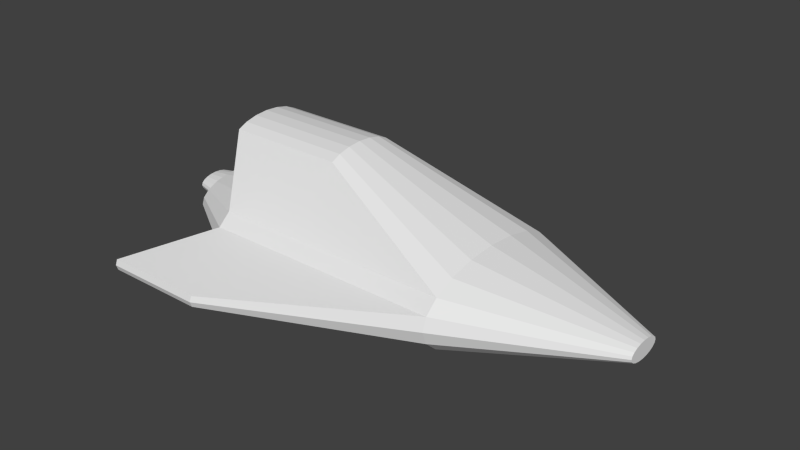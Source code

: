 # Source: vehicle_v3.blend  (saved by Blender 2.69.0; exported with 4.5.12 LTS)
import bpy
from mathutils import Matrix  # noqa: F401  (used for matrix-valued properties, if any)

bpy.ops.wm.read_factory_settings(use_empty=True)
scene = bpy.context.scene
scene.name = 'Scene'

# ---- collections
col_collection_1 = bpy.data.collections.new('Collection 1'); scene.collection.children.link(col_collection_1)

# ---- world
world_world = bpy.data.worlds.new('World'); scene.world = world_world
world_world.color = (0.05088, 0.05088, 0.05088)
world_world.use_sun_shadow = False
world_world.sun_shadow_jitter_overblur = 0.0
world_world.cycles.sampling_method = 'MANUAL'
world_world.cycles.sample_map_resolution = 256

# ---- meshes
me_cylinder = bpy.data.meshes.new('Cylinder')
me_cylinder.from_pydata([(1.23e-06, 1.0, -2.923), (-1.23e-06, 1.0, 2.923), (0.309, 0.9511, -2.923), (0.309, 0.9511, 2.923), (0.5878, 0.809, -2.923), (0.5878, 0.809, 2.923), (0.809, 0.5878, -2.923), (0.809, 0.5878, 2.923), (0.9511, 0.309, -2.923), (0.9511, 0.309, 2.923), (1.0, -4.371e-08, -2.923), (1.0, -4.371e-08, 2.923), (0.9511, -0.309, -2.923), (0.9511, -0.309, 2.923), (0.809, -0.5878, -2.923), (0.809, -0.5878, 2.923), (0.5878, -0.809, -2.923), (0.5878, -0.809, 2.923), (0.309, -0.9511, -2.923), (0.309, -0.9511, 2.923), (9.046e-07, -1.0, -2.923), (-1.556e-06, -1.0, 2.923), (-0.309, -0.9511, -2.923), (-0.309, -0.9511, 2.923), (-0.5878, -0.809, -2.923), (-0.5878, -0.809, 2.923), (-0.809, -0.5878, -2.923), (-0.809, -0.5878, 2.923), (-0.9511, -0.309, -2.923), (-0.9511, -0.309, 2.923), (-1.0, 9.656e-07, -2.923), (-1.0, 9.656e-07, 2.923), (-0.9511, 0.309, -2.923), (-0.9511, 0.309, 2.923), (-0.809, 0.5878, -2.923), (-0.809, 0.5878, 2.923), (-0.5878, 0.809, -2.923), (-0.5878, 0.809, 2.923), (-0.309, 0.9511, -2.923), (-0.309, 0.9511, 2.923), (1.311e-06, 0.2073, 6.463), (0.06406, 0.1972, 6.463), (0.1218, 0.1677, 6.463), (0.1677, 0.1218, 6.463), (0.1972, 0.06406, 6.463), (0.2073, 2.249e-07, 6.463), (0.1972, -0.06406, 6.463), (0.1677, -0.1218, 6.463), (0.1218, -0.1677, 6.463), (0.06406, -0.1972, 6.463), (1.243e-06, -0.2073, 6.463), (-0.06406, -0.1972, 6.463), (-0.1218, -0.1677, 6.463), (-0.1677, -0.1218, 6.463), (-0.1972, -0.06406, 6.463), (-0.2073, 4.342e-07, 6.463), (-0.1972, 0.06406, 6.463), (-0.1677, 0.1218, 6.463), (-0.1218, 0.1677, 6.463), (-0.06406, 0.1972, 6.463), (-2.144, -0.4106, -3.398), (-2.144, -0.4106, -0.5639), (-2.251, -0.3033, -3.398), (-2.251, -0.3033, -0.5639), (-2.32, -0.1682, -3.398), (-2.32, -0.1682, -0.5639), (-2.344, -0.01834, -3.398), (-2.344, -0.01834, -0.5639), (-2.32, 0.1315, -3.398), (-2.32, 0.1315, -0.5639), (-2.251, 0.2666, -3.398), (-2.251, 0.2666, -0.5639), (-2.144, 0.3739, -3.398), (-2.144, 0.3739, -0.5639), (-1.481e-06, 0.524, -4.589), (0.1619, 0.4984, -4.589), (0.308, 0.424, -4.589), (0.424, 0.308, -4.589), (0.4984, 0.1619, -4.589), (0.524, 1.161e-07, -4.589), (0.4984, -0.1619, -4.589), (0.424, -0.308, -4.589), (0.308, -0.424, -4.589), (0.1619, -0.4984, -4.589), (-1.652e-06, -0.524, -4.589), (-0.1619, -0.4984, -4.589), (-0.308, -0.424, -4.589), (-0.424, -0.308, -4.589), (-0.4984, -0.1619, -4.589), (-0.524, 6.45e-07, -4.589), (-0.4984, 0.1619, -4.589), (-0.424, 0.308, -4.589), (-0.308, 0.424, -4.589), (-0.1619, 0.4984, -4.589), (-1.461e-06, 0.3094, -4.589), (0.09561, 0.2943, -4.589), (0.1819, 0.2503, -4.589), (0.2503, 0.1819, -4.589), (0.2942, 0.09561, -4.589), (0.3094, 1.882e-07, -4.589), (0.2942, -0.09561, -4.589), (0.2503, -0.1819, -4.589), (0.1819, -0.2503, -4.589), (0.09561, -0.2943, -4.589), (-1.562e-06, -0.3094, -4.589), (-0.09561, -0.2943, -4.589), (-0.1819, -0.2503, -4.589), (-0.2503, -0.1819, -4.589), (-0.2943, -0.09561, -4.589), (-0.3094, 5.005e-07, -4.589), (-0.2943, 0.09561, -4.589), (-0.2503, 0.1819, -4.589), (-0.1819, 0.2503, -4.589), (-0.09561, 0.2943, -4.589), (-3.307e-06, 0.2068, -5.411), (0.06391, 0.1967, -5.411), (0.1216, 0.1673, -5.411), (0.1673, 0.1216, -5.411), (0.1967, 0.06391, -5.411), (0.2068, 2.239e-07, -5.411), (0.1967, -0.06391, -5.411), (0.1673, -0.1216, -5.411), (0.1216, -0.1673, -5.411), (0.06391, -0.1967, -5.411), (-3.375e-06, -0.2068, -5.411), (-0.06392, -0.1967, -5.411), (-0.1216, -0.1673, -5.411), (-0.1673, -0.1216, -5.411), (-0.1967, -0.06391, -5.411), (-0.2068, 4.327e-07, -5.411), (-0.1967, 0.06391, -5.411), (-0.1673, 0.1216, -5.411), (-0.1216, 0.1673, -5.411), (-0.06392, 0.1967, -5.411), (-3.297e-06, 0.1337, -5.411), (0.04131, 0.1271, -5.411), (0.07858, 0.1082, -5.411), (0.1082, 0.07858, -5.411), (0.1271, 0.04131, -5.411), (0.1337, 2.515e-07, -5.411), (0.1271, -0.04131, -5.411), (0.1082, -0.07858, -5.411), (0.07858, -0.1082, -5.411), (0.04131, -0.1271, -5.411), (-3.341e-06, -0.1337, -5.411), (-0.04132, -0.1271, -5.411), (-0.07859, -0.1082, -5.411), (-0.1082, -0.07858, -5.411), (-0.1272, -0.04131, -5.411), (-0.1337, 3.864e-07, -5.411), (-0.1272, 0.04131, -5.411), (-0.1082, 0.07858, -5.411), (-0.07859, 0.1082, -5.411), (-0.04132, 0.1271, -5.411), (-3.606e-06, 0.1337, -4.928), (0.04131, 0.1271, -4.928), (0.07858, 0.1082, -4.928), (0.1082, 0.07858, -4.928), (0.1271, 0.04131, -4.928), (0.1337, 2.515e-07, -4.928), (0.1271, -0.04131, -4.928), (0.1082, -0.07858, -4.928), (0.07858, -0.1082, -4.928), (0.04131, -0.1271, -4.928), (-3.65e-06, -0.1337, -4.928), (-0.04132, -0.1271, -4.928), (-0.07859, -0.1082, -4.928), (-0.1082, -0.07858, -4.928), (-0.1272, -0.04131, -4.928), (-0.1337, 3.864e-07, -4.928), (-0.1272, 0.04131, -4.928), (-0.1082, 0.07858, -4.928), (-0.07859, 0.1082, -4.928), (-0.04132, 0.1271, -4.928), (0.3, 1.812, -4.049), (0.3, 1.812, -1.951), (0.4109, 1.794, -4.049), (0.4109, 1.794, -1.951), (0.1891, 1.794, -4.049), (0.1891, 1.794, -1.951), (0.4291, -1.793, -4.221), (0.4291, -1.793, -1.779), (0.3, -1.814, -4.221), (0.3, -1.814, -1.779), (0.1709, -1.793, -4.221), (0.1709, -1.793, -1.779)], [], [(1, 3, 177, 175), (2, 3, 5, 4), (4, 5, 7, 6), (6, 7, 9, 8), (8, 9, 11, 10), (10, 11, 13, 12), (12, 13, 15, 14), (14, 15, 17, 16), (16, 17, 19, 18), (18, 19, 181, 180), (21, 23, 185, 183), (22, 23, 25, 24), (24, 25, 61, 60), (27, 29, 65, 63), (32, 30, 66, 68), (26, 24, 60, 62), (31, 33, 69, 67), (36, 34, 70, 72), (37, 35, 57, 58), (38, 39, 179, 178), (36, 37, 39, 38), (32, 34, 91, 90), (41, 40, 59, 58, 57, 56, 55, 54, 53, 52, 51, 50, 49, 48, 47, 46, 45, 44, 43, 42), (21, 19, 49, 50), (5, 3, 41, 42), (3, 1, 40, 41), (29, 27, 53, 54), (13, 11, 45, 46), (35, 33, 56, 57), (27, 25, 52, 53), (11, 9, 44, 45), (19, 17, 48, 49), (1, 39, 59, 40), (17, 15, 47, 48), (25, 23, 51, 52), (9, 7, 43, 44), (33, 31, 55, 56), (39, 37, 58, 59), (7, 5, 42, 43), (31, 29, 54, 55), (15, 13, 46, 47), (23, 21, 50, 51), (60, 61, 63, 62), (62, 63, 65, 64), (64, 65, 67, 66), (66, 67, 69, 68), (68, 69, 71, 70), (70, 71, 73, 72), (33, 35, 71, 69), (28, 26, 62, 64), (37, 36, 72, 73), (34, 32, 68, 70), (29, 31, 67, 65), (35, 37, 73, 71), (30, 28, 64, 66), (25, 27, 63, 61), (91, 92, 112, 111), (8, 10, 79, 78), (16, 18, 83, 82), (24, 26, 87, 86), (38, 0, 74, 93), (22, 24, 86, 85), (6, 8, 78, 77), (30, 32, 90, 89), (14, 16, 82, 81), (36, 38, 93, 92), (28, 30, 89, 88), (12, 14, 81, 80), (20, 22, 85, 84), (4, 6, 77, 76), (34, 36, 92, 91), (18, 20, 84, 83), (2, 4, 76, 75), (0, 2, 75, 74), (26, 28, 88, 87), (10, 12, 80, 79), (111, 112, 132, 131), (79, 80, 100, 99), (75, 76, 96, 95), (87, 88, 108, 107), (83, 84, 104, 103), (92, 93, 113, 112), (84, 85, 105, 104), (80, 81, 101, 100), (76, 77, 97, 96), (88, 89, 109, 108), (93, 74, 94, 113), (89, 90, 110, 109), (85, 86, 106, 105), (81, 82, 102, 101), (77, 78, 98, 97), (90, 91, 111, 110), (74, 75, 95, 94), (86, 87, 107, 106), (82, 83, 103, 102), (78, 79, 99, 98), (131, 132, 152, 151), (99, 100, 120, 119), (95, 96, 116, 115), (107, 108, 128, 127), (103, 104, 124, 123), (112, 113, 133, 132), (104, 105, 125, 124), (100, 101, 121, 120), (96, 97, 117, 116), (108, 109, 129, 128), (113, 94, 114, 133), (109, 110, 130, 129), (105, 106, 126, 125), (101, 102, 122, 121), (97, 98, 118, 117), (110, 111, 131, 130), (94, 95, 115, 114), (106, 107, 127, 126), (102, 103, 123, 122), (98, 99, 119, 118), (151, 152, 172, 171), (119, 120, 140, 139), (115, 116, 136, 135), (127, 128, 148, 147), (123, 124, 144, 143), (132, 133, 153, 152), (124, 125, 145, 144), (120, 121, 141, 140), (116, 117, 137, 136), (128, 129, 149, 148), (133, 114, 134, 153), (129, 130, 150, 149), (125, 126, 146, 145), (121, 122, 142, 141), (117, 118, 138, 137), (130, 131, 151, 150), (114, 115, 135, 134), (126, 127, 147, 146), (122, 123, 143, 142), (118, 119, 139, 138), (154, 155, 156, 157, 158, 159, 160, 161, 162, 163, 164, 165, 166, 167, 168, 169, 170, 171, 172, 173), (139, 140, 160, 159), (135, 136, 156, 155), (147, 148, 168, 167), (143, 144, 164, 163), (152, 153, 173, 172), (144, 145, 165, 164), (140, 141, 161, 160), (136, 137, 157, 156), (148, 149, 169, 168), (153, 134, 154, 173), (149, 150, 170, 169), (145, 146, 166, 165), (141, 142, 162, 161), (137, 138, 158, 157), (150, 151, 171, 170), (134, 135, 155, 154), (146, 147, 167, 166), (142, 143, 163, 162), (138, 139, 159, 158), (174, 175, 177, 176), (178, 179, 175, 174), (2, 0, 174, 176), (39, 1, 175, 179), (0, 38, 178, 174), (3, 2, 176, 177), (180, 181, 183, 182), (182, 183, 185, 184), (22, 20, 182, 184), (19, 21, 183, 181), (23, 22, 184, 185), (20, 18, 180, 182)])
_uv = me_cylinder.uv_layers.new(name='UVMap')
_uv.uv.foreach_set('vector', [0.844, 0.9119, 0.8176, 0.9119, 0.8203, 0.4951, 0.8297, 0.4951, 0.8721, 0.0008828, 0.8721, 0.4934, 0.8457, 0.4934, 0.8457, 0.0008827, 0.8159, 0.0008827, 0.8159, 0.4934, 0.7895, 0.4934, 0.7895, 0.0008827, 0.7877, 0.0008828, 0.7877, 0.4934, 0.7614, 0.4934, 0.7614, 0.0008827, 0.9002, 0.0008827, 0.9002, 0.4934, 0.8739, 0.4934, 0.8739, 0.0008827, 0.6471, 0.0008827, 0.6471, 0.4934, 0.6208, 0.4934, 0.6207, 0.0008843, 0.6752, 0.0008827, 0.6752, 0.4934, 0.6489, 0.4934, 0.6489, 0.000883, 0.7596, 0.0008827, 0.7596, 0.4934, 0.7333, 0.4934, 0.7333, 0.0008828, 0.7315, 0.0008827, 0.7315, 0.4934, 0.7051, 0.4934, 0.7051, 0.000883, 0.4623, 0.1212, 0.3746, 0.6058, 0.3746, 0.2033, 0.4112, 0.0008827, 0.8721, 0.8979, 0.8458, 0.9003, 0.8611, 0.4961, 0.8721, 0.4951, 0.7034, 0.0008827, 0.7034, 0.4934, 0.677, 0.4934, 0.677, 0.000883, 0.2741, 0.04091, 0.2741, 0.5334, 0.1387, 0.2397, 0.1387, 0.0008827, 0.6745, 0.817, 0.6489, 0.8107, 0.6621, 0.4951, 0.6745, 0.4982, 0.137, 0.8702, 0.13, 0.8956, 0.01061, 0.8825, 0.01401, 0.8702, 0.3801, 0.9618, 0.4009, 0.978, 0.2601, 0.9696, 0.25, 0.9618, 0.6471, 0.8099, 0.6208, 0.8116, 0.6344, 0.4959, 0.6471, 0.4951, 0.1651, 0.9628, 0.1431, 0.9773, 0.01256, 0.9698, 0.02324, 0.9628, 0.1669, 0.5352, 0.1932, 0.5352, 0.1828, 0.8405, 0.1773, 0.8405, 0.3728, 0.1101, 0.2758, 0.593, 0.2758, 0.1742, 0.3106, 0.0008827, 0.844, 0.0008828, 0.844, 0.4934, 0.8176, 0.4934, 0.8176, 0.0008827, 0.9283, 0.4934, 0.902, 0.4934, 0.9083, 0.3476, 0.9221, 0.3476, 0.5819, 0.9171, 0.5802, 0.9223, 0.577, 0.9267, 0.5726, 0.9299, 0.5674, 0.9316, 0.562, 0.9316, 0.5568, 0.9299, 0.5523, 0.9267, 0.5491, 0.9223, 0.5474, 0.9171, 0.5474, 0.9116, 0.5491, 0.9064, 0.5523, 0.902, 0.5568, 0.8988, 0.562, 0.8971, 0.5674, 0.8971, 0.5726, 0.8988, 0.577, 0.902, 0.5802, 0.9064, 0.5819, 0.9116, 0.5193, 0.6044, 0.5457, 0.6044, 0.5352, 0.9098, 0.5298, 0.9098, 0.9018, 0.4951, 0.9281, 0.4951, 0.9177, 0.8005, 0.9122, 0.8005, 0.3465, 0.5947, 0.3728, 0.5947, 0.3624, 0.9001, 0.3569, 0.9001, 0.3039, 0.5947, 0.3303, 0.5947, 0.3198, 0.9001, 0.3144, 0.9001, 0.08251, 0.5352, 0.1089, 0.5352, 0.09842, 0.8405, 0.09295, 0.8405, 0.2758, 0.5947, 0.3022, 0.5947, 0.2917, 0.9001, 0.2863, 0.9001, 0.5474, 0.59, 0.5738, 0.59, 0.5633, 0.8953, 0.5579, 0.8953, 0.029, 0.5352, 0.05536, 0.5352, 0.04491, 0.8405, 0.03945, 0.8405, 0.464, 0.6044, 0.4904, 0.6044, 0.4799, 0.9098, 0.4745, 0.9098, 0.1387, 0.5352, 0.1651, 0.5352, 0.1547, 0.8405, 0.1492, 0.8405, 0.1106, 0.5352, 0.137, 0.5352, 0.1265, 0.8405, 0.1211, 0.8405, 0.902, 0.0008827, 0.9283, 0.0008827, 0.9179, 0.3062, 0.9124, 0.3062, 0.0008827, 0.5352, 0.02724, 0.5352, 0.01679, 0.8405, 0.01133, 0.8405, 0.2196, 0.5352, 0.2459, 0.5352, 0.2355, 0.8405, 0.23, 0.8405, 0.4027, 0.6076, 0.4291, 0.6076, 0.4186, 0.9129, 0.4132, 0.9129, 0.3746, 0.6076, 0.4009, 0.6076, 0.3905, 0.9129, 0.385, 0.9129, 0.5926, 0.59, 0.619, 0.59, 0.6085, 0.8953, 0.6031, 0.8953, 0.2477, 0.5352, 0.2741, 0.5352, 0.2636, 0.8405, 0.2581, 0.8405, 0.4359, 0.6076, 0.4623, 0.6076, 0.4518, 0.9129, 0.4463, 0.9129, 0.0699, 0.5352, 0.0699, 0.7739, 0.05712, 0.7739, 0.05713, 0.5352, 0.5166, 0.7468, 0.5166, 0.9855, 0.5038, 0.9855, 0.5038, 0.7468, 0.5909, 0.59, 0.5908, 0.8287, 0.5781, 0.8287, 0.5781, 0.59, 0.2178, 0.5352, 0.2178, 0.7739, 0.205, 0.7739, 0.205, 0.5352, 0.9989, 0.4951, 0.9989, 0.7339, 0.9861, 0.7339, 0.9861, 0.4951, 0.9991, 0.05547, 0.9991, 0.2942, 0.9863, 0.2942, 0.9863, 0.05547, 0.8153, 0.8111, 0.7895, 0.8165, 0.8028, 0.4978, 0.8153, 0.4951, 0.3874, 0.9147, 0.4009, 0.9373, 0.2713, 0.9257, 0.2648, 0.9147, 0.0008828, 0.5334, 0.0008827, 0.04091, 0.137, 0.0008827, 0.137, 0.2397, 0.4009, 0.9391, 0.385, 0.96, 0.2625, 0.9492, 0.2702, 0.9391, 0.7596, 0.8121, 0.7334, 0.8097, 0.7469, 0.4951, 0.7596, 0.4963, 0.73, 0.8142, 0.7051, 0.8228, 0.718, 0.4994, 0.73, 0.4951, 0.1334, 0.8423, 0.137, 0.8684, 0.01509, 0.8549, 0.01337, 0.8423, 0.7034, 0.8231, 0.6788, 0.8137, 0.6914, 0.4951, 0.7034, 0.4997, 0.844, 0.9137, 0.844, 0.9275, 0.8261, 0.9246, 0.8261, 0.9165, 0.9562, 0.948, 0.9299, 0.948, 0.9362, 0.8022, 0.95, 0.8022, 0.9565, 0.4934, 0.9301, 0.4934, 0.9364, 0.3476, 0.9502, 0.3476, 0.9846, 0.2942, 0.9582, 0.2942, 0.9645, 0.1484, 0.9783, 0.1484, 0.9846, 0.4934, 0.9582, 0.4934, 0.9645, 0.3476, 0.9783, 0.3476, 0.6471, 0.9591, 0.6208, 0.9591, 0.627, 0.8133, 0.6408, 0.8133, 0.9846, 0.1467, 0.9582, 0.1467, 0.9645, 0.0008831, 0.9783, 0.000883, 0.9844, 0.6409, 0.958, 0.6409, 0.9643, 0.4951, 0.9781, 0.4951, 0.9562, 0.8005, 0.9299, 0.8005, 0.9362, 0.6547, 0.95, 0.6547, 0.9281, 0.948, 0.9018, 0.948, 0.908, 0.8022, 0.9219, 0.8022, 0.9844, 0.7885, 0.958, 0.7885, 0.9643, 0.6427, 0.9781, 0.6427, 0.9562, 0.6409, 0.9299, 0.6409, 0.9362, 0.4951, 0.95, 0.4951, 0.8159, 0.9641, 0.7895, 0.9641, 0.7958, 0.8183, 0.8096, 0.8183, 0.9565, 0.1467, 0.9301, 0.1467, 0.9364, 0.0008827, 0.9502, 0.0008827, 0.7315, 0.9704, 0.7051, 0.9704, 0.7114, 0.8246, 0.7252, 0.8246, 0.6752, 0.9645, 0.6489, 0.9645, 0.6552, 0.8187, 0.669, 0.8187, 0.9565, 0.3062, 0.9301, 0.3062, 0.9364, 0.1604, 0.9502, 0.1604, 0.7034, 0.9707, 0.677, 0.9707, 0.6833, 0.8249, 0.6971, 0.8249, 0.9844, 0.948, 0.958, 0.948, 0.9643, 0.8022, 0.9781, 0.8022, 0.7596, 0.9597, 0.7333, 0.9597, 0.7395, 0.8139, 0.7533, 0.8139, 0.07982, 0.6049, 0.07167, 0.6049, 0.07302, 0.5352, 0.07847, 0.5352, 0.5909, 0.868, 0.577, 0.868, 0.5799, 0.8501, 0.588, 0.8501, 0.09774, 0.9129, 0.09774, 0.9267, 0.07988, 0.9239, 0.07988, 0.9157, 0.0995, 0.9111, 0.0995, 0.8973, 0.1174, 0.9002, 0.1174, 0.9083, 0.05424, 0.9111, 0.05424, 0.8973, 0.0721, 0.9002, 0.0721, 0.9083, 0.137, 0.9129, 0.137, 0.9267, 0.1191, 0.9239, 0.1191, 0.9157, 0.5193, 0.9254, 0.5193, 0.9116, 0.5372, 0.9144, 0.5372, 0.9225, 0.0721, 0.9129, 0.0721, 0.9267, 0.05424, 0.9239, 0.05424, 0.9157, 0.9198, 0.332, 0.9198, 0.3458, 0.902, 0.343, 0.902, 0.3348, 0.5909, 0.8484, 0.577, 0.8484, 0.5799, 0.8305, 0.588, 0.8305, 0.4291, 0.9147, 0.4291, 0.9285, 0.4112, 0.9257, 0.4112, 0.9175, 0.06601, 0.8212, 0.07982, 0.8212, 0.07699, 0.8391, 0.06884, 0.8391, 0.902, 0.3218, 0.902, 0.308, 0.9198, 0.3108, 0.9198, 0.319, 0.0995, 0.9267, 0.0995, 0.9129, 0.1174, 0.9157, 0.1174, 0.9239, 0.05248, 0.9129, 0.05248, 0.9267, 0.03462, 0.9239, 0.03462, 0.9157, 0.1191, 0.9111, 0.1191, 0.8973, 0.137, 0.9002, 0.137, 0.9083, 0.4623, 0.9147, 0.4623, 0.9285, 0.4444, 0.9257, 0.4444, 0.9175, 0.07386, 0.9111, 0.07386, 0.8973, 0.09172, 0.9002, 0.09172, 0.9083, 0.03462, 0.9111, 0.03462, 0.8973, 0.05248, 0.9002, 0.05248, 0.9083, 0.577, 0.8698, 0.5909, 0.8698, 0.588, 0.8876, 0.5799, 0.8876, 0.4214, 0.584, 0.4214, 0.5894, 0.4153, 0.5885, 0.4153, 0.5849, 0.6008, 0.9668, 0.5926, 0.9668, 0.594, 0.8971, 0.5994, 0.8971, 0.2741, 0.912, 0.2659, 0.912, 0.2672, 0.8423, 0.2727, 0.8423, 0.2031, 0.7479, 0.195, 0.7479, 0.1963, 0.6782, 0.2018, 0.6782, 0.2031, 0.891, 0.195, 0.891, 0.1963, 0.8212, 0.2018, 0.8212, 0.7877, 0.9692, 0.7796, 0.9692, 0.7809, 0.8994, 0.7864, 0.8994, 0.619, 0.9668, 0.6108, 0.9668, 0.6122, 0.8971, 0.6176, 0.8971, 0.2031, 0.9625, 0.195, 0.9625, 0.1963, 0.8927, 0.2018, 0.8927, 0.4722, 0.9813, 0.464, 0.9813, 0.4654, 0.9116, 0.4708, 0.9116, 0.07982, 0.6764, 0.07167, 0.6764, 0.07302, 0.6067, 0.07847, 0.6067, 0.8721, 0.9718, 0.8639, 0.9718, 0.8653, 0.902, 0.8707, 0.902, 0.2031, 0.6049, 0.195, 0.6049, 0.1963, 0.5352, 0.2018, 0.5352, 0.2031, 0.6764, 0.195, 0.6764, 0.1963, 0.6067, 0.2018, 0.6067, 0.3418, 0.8719, 0.3337, 0.8719, 0.335, 0.8022, 0.3405, 0.8022, 0.07982, 0.8195, 0.07167, 0.8195, 0.07302, 0.7497, 0.07847, 0.7497, 0.7695, 0.9692, 0.7614, 0.9692, 0.7627, 0.8994, 0.7682, 0.8994, 0.2031, 0.8195, 0.195, 0.8195, 0.1963, 0.7497, 0.2018, 0.7497, 0.854, 0.9718, 0.8458, 0.9718, 0.8472, 0.902, 0.8526, 0.902, 0.07982, 0.7479, 0.07167, 0.7479, 0.07302, 0.6782, 0.07847, 0.6782, 0.2559, 0.912, 0.2477, 0.912, 0.249, 0.8423, 0.2545, 0.8423, 0.5388, 0.9246, 0.5449, 0.9246, 0.5449, 0.9945, 0.5388, 0.9945, 0.4488, 0.5562, 0.4434, 0.5562, 0.4443, 0.5502, 0.4478, 0.5502, 0.4176, 0.5737, 0.4176, 0.5791, 0.4116, 0.5782, 0.4116, 0.5746, 0.4308, 0.5696, 0.4254, 0.5696, 0.4263, 0.5635, 0.4298, 0.5635, 0.4109, 0.5946, 0.4109, 0.5892, 0.4169, 0.5901, 0.4169, 0.5937, 0.4176, 0.5665, 0.4176, 0.5719, 0.4116, 0.571, 0.4116, 0.5674, 0.4116, 0.5647, 0.4116, 0.5593, 0.4176, 0.5602, 0.4176, 0.5637, 0.4392, 0.5695, 0.4337, 0.5695, 0.4347, 0.5634, 0.4382, 0.5634, 0.4308, 0.5714, 0.4308, 0.5768, 0.4247, 0.5759, 0.4247, 0.5724, 0.4079, 0.5857, 0.4025, 0.5857, 0.4034, 0.5796, 0.407, 0.5796, 0.447, 0.5634, 0.447, 0.5688, 0.4409, 0.5679, 0.4409, 0.5643, 0.4029, 0.5889, 0.4083, 0.5889, 0.4074, 0.595, 0.4038, 0.595, 0.4243, 0.596, 0.4243, 0.5905, 0.4304, 0.5915, 0.4304, 0.595, 0.4308, 0.5539, 0.4254, 0.5539, 0.4263, 0.5478, 0.4298, 0.5478, 0.4202, 0.5614, 0.4257, 0.5614, 0.4247, 0.5675, 0.4212, 0.5675, 0.4254, 0.5557, 0.4308, 0.5557, 0.4298, 0.5618, 0.4263, 0.5618, 0.4509, 0.584, 0.4509, 0.5894, 0.4448, 0.5885, 0.4448, 0.585, 0.395, 0.5894, 0.395, 0.584, 0.4011, 0.5849, 0.4011, 0.5885, 0.4018, 0.5778, 0.4018, 0.5724, 0.4079, 0.5733, 0.4079, 0.5769, 0.4376, 0.584, 0.443, 0.584, 0.4421, 0.5901, 0.4385, 0.5901, 0.03285, 0.9067, 0.03285, 0.9102, 0.03176, 0.9136, 0.02969, 0.9164, 0.02684, 0.9185, 0.02349, 0.9196, 0.01997, 0.9196, 0.01662, 0.9185, 0.01377, 0.9164, 0.01169, 0.9136, 0.01061, 0.9102, 0.01061, 0.9067, 0.01169, 0.9033, 0.01377, 0.9005, 0.01662, 0.8984, 0.01997, 0.8973, 0.02349, 0.8973, 0.02684, 0.8984, 0.02969, 0.9005, 0.03176, 0.9033, 0.8926, 0.9415, 0.8971, 0.9415, 0.8971, 0.9934, 0.8926, 0.9934, 0.4512, 0.9379, 0.4565, 0.9379, 0.4565, 0.9988, 0.4512, 0.9988, 0.4816, 0.9949, 0.4755, 0.9949, 0.4755, 0.9242, 0.4816, 0.9242, 0.8764, 0.9379, 0.8811, 0.9379, 0.8811, 0.9916, 0.8764, 0.9916, 0.4372, 0.9408, 0.4419, 0.9408, 0.4419, 0.9947, 0.4372, 0.9947, 0.5682, 0.9389, 0.5734, 0.9389, 0.5734, 0.9981, 0.5682, 0.9981, 0.5605, 0.9389, 0.5657, 0.9389, 0.5657, 0.9981, 0.5605, 0.9981, 0.0035, 0.9357, 0.008562, 0.9357, 0.008563, 0.9941, 0.003501, 0.9941, 0.4956, 0.9384, 0.5008, 0.9384, 0.5008, 0.9977, 0.4956, 0.9977, 0.42, 0.9352, 0.4251, 0.9352, 0.4251, 0.9947, 0.42, 0.9947, 0.6861, 0.9886, 0.686, 0.9825, 0.7559, 0.9821, 0.756, 0.9882, 0.4857, 0.9324, 0.4911, 0.9324, 0.4911, 0.9957, 0.4857, 0.9957, 0.6006, 0.9942, 0.6006, 0.9888, 0.662, 0.9885, 0.662, 0.9938, 0.8275, 0.9384, 0.8327, 0.9384, 0.8327, 0.9989, 0.8275, 0.9989, 0.836, 0.9361, 0.8412, 0.9361, 0.8412, 0.9962, 0.836, 0.9962, 0.8188, 0.9321, 0.8243, 0.9321, 0.8243, 0.9963, 0.8188, 0.9963, 0.4055, 0.9356, 0.4108, 0.9356, 0.4108, 0.9962, 0.4055, 0.9962, 0.002474, 0.8476, 0.007331, 0.8476, 0.007331, 0.9036, 0.002474, 0.9036, 0.6005, 0.9802, 0.6005, 0.9749, 0.6619, 0.9745, 0.662, 0.9798, 0.5016, 0.7468, 0.5016, 0.9235, 0.4921, 0.9235, 0.4921, 0.7468, 0.9956, 0.8022, 0.9956, 0.979, 0.9861, 0.979, 0.9861, 0.8022, 0.1651, 0.961, 0.1387, 0.961, 0.153, 0.8423, 0.1625, 0.8423, 0.9, 0.9151, 0.8739, 0.9118, 0.8906, 0.4951, 0.9, 0.4963, 0.192, 0.9619, 0.1669, 0.9698, 0.183, 0.8451, 0.192, 0.8423, 0.5474, 0.5882, 0.5474, 0.09572, 0.619, 0.0008827, 0.619, 0.1776, 0.216, 0.7757, 0.216, 0.9814, 0.205, 0.9814, 0.205, 0.7757, 0.3447, 0.5947, 0.3447, 0.8004, 0.3337, 0.8004, 0.3337, 0.5947, 0.5166, 0.745, 0.4921, 0.7351, 0.5064, 0.6044, 0.5166, 0.6086, 0.7877, 0.8977, 0.7614, 0.8977, 0.7756, 0.4951, 0.7866, 0.4951, 0.464, 0.6027, 0.464, 0.1102, 0.5457, 0.0008827, 0.5457, 0.2066, 0.2459, 0.973, 0.2196, 0.973, 0.2207, 0.8423, 0.2317, 0.8423])
me_cylinder.use_remesh_preserve_volume = False
me_cylinder.use_remesh_preserve_attributes = False
me_cylinder.use_mirror_vertex_groups = False
me_cylinder.update()

# ---- objects
ob_cylinder = bpy.data.objects.new('Cylinder', me_cylinder)

# ---- transforms, parenting, visibility, modifiers, constraints
ob_cylinder.location = (0.0, 0.0, 1.0)
ob_cylinder.rotation_euler = (0.0, 1.571, 0.0)
ob_cylinder.scale = (1.0, 2.207, 1.0)
ob_cylinder.lineart.crease_threshold = 0.0

# ---- collection membership
col_collection_1.objects.link(ob_cylinder)

# ---- scene / render settings (as saved in the file)
scene.frame_start = 1; scene.frame_end = 250; scene.frame_set(1)
scene.render.engine = 'BLENDER_EEVEE_NEXT'
scene.render.image_settings.compression = 90
scene.render.resolution_percentage = 50
scene.render.dither_intensity = 0.0
scene.cycles.use_denoising = False
scene.cycles.samples = 10
scene.cycles.sampling_pattern = 'TABULATED_SOBOL'
scene.cycles.light_sampling_threshold = 0.0
scene.cycles.use_adaptive_sampling = False
scene.cycles.use_light_tree = False
scene.cycles.blur_glossy = 0.0
scene.cycles.volume_bounces = 1
scene.cycles.pixel_filter_type = 'GAUSSIAN'
scene.cycles.sample_clamp_indirect = 0.0
scene.view_settings.view_transform = 'Standard'
bpy.context.view_layer.update()

# ---- added for rendering (the .blend has no active camera and no usable light): camera, sun
cam_auto = bpy.data.cameras.new('AutoCamera')
cam_auto.lens = 50.0
cam_auto.sensor_width = 36.0
cam_auto.clip_end = 1000.0
ob_auto_camera = bpy.data.objects.new('AutoCamera', cam_auto)
scene.collection.objects.link(ob_auto_camera)
ob_auto_camera.location = (14.1304, -16.3275, 12.5554)
ob_auto_camera.rotation_euler = (1.09748, -7.21219e-08, 0.694738)
scene.camera = ob_auto_camera
light_auto_sun = bpy.data.lights.new('AutoSun', 'SUN')
light_auto_sun.energy = 3.0
light_auto_sun.angle = 0.0523599
ob_auto_sun = bpy.data.objects.new('AutoSun', light_auto_sun)
scene.collection.objects.link(ob_auto_sun)
ob_auto_sun.rotation_euler = (0.872665, 0.174533, 0.523599)
bpy.context.view_layer.update()
